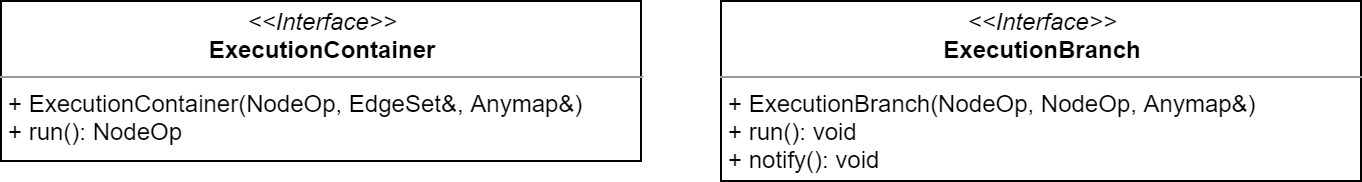

The diagram above was exported from draw.io. Its source (the exported page's mxGraphModel, read from the mxfile embedded in the PNG):
<mxGraphModel dx="1024" dy="592" grid="1" gridSize="10" guides="1" tooltips="1" connect="1" arrows="1" fold="1" page="1" pageScale="1" pageWidth="10000" pageHeight="10000" math="0" shadow="0">
  <root>
    <mxCell id="0" />
    <mxCell id="1" parent="0" />
    <mxCell id="c9Fd5Vf5bdhYskFb2bst-5" value="&lt;p style=&quot;margin: 0px ; margin-top: 4px ; text-align: center&quot;&gt;&lt;i&gt;&amp;lt;&amp;lt;Interface&amp;gt;&amp;gt;&lt;/i&gt;&lt;br&gt;&lt;b&gt;ExecutionContainer&lt;/b&gt;&lt;/p&gt;&lt;hr size=&quot;1&quot;&gt;&lt;p style=&quot;margin: 0px ; margin-left: 4px&quot;&gt;+ ExecutionContainer(NodeOp, EdgeSet&amp;amp;, Anymap&amp;amp;)&lt;/p&gt;&lt;p style=&quot;margin: 0px ; margin-left: 4px&quot;&gt;+ run(): NodeOp&lt;/p&gt;" style="verticalAlign=top;align=left;overflow=fill;fontSize=12;fontFamily=Helvetica;html=1;" vertex="1" parent="1">
      <mxGeometry x="120" y="80" width="320" height="80" as="geometry" />
    </mxCell>
    <mxCell id="c9Fd5Vf5bdhYskFb2bst-6" value="&lt;p style=&quot;margin: 0px ; margin-top: 4px ; text-align: center&quot;&gt;&lt;i&gt;&amp;lt;&amp;lt;Interface&amp;gt;&amp;gt;&lt;/i&gt;&lt;br&gt;&lt;b&gt;ExecutionBranch&lt;/b&gt;&lt;/p&gt;&lt;hr size=&quot;1&quot;&gt;&lt;p style=&quot;margin: 0px ; margin-left: 4px&quot;&gt;+ ExecutionBranch(NodeOp, NodeOp, Anymap&amp;amp;)&lt;/p&gt;&lt;p style=&quot;margin: 0px ; margin-left: 4px&quot;&gt;+ run(): void&lt;/p&gt;&lt;p style=&quot;margin: 0px ; margin-left: 4px&quot;&gt;+ notify(): void&lt;/p&gt;" style="verticalAlign=top;align=left;overflow=fill;fontSize=12;fontFamily=Helvetica;html=1;" vertex="1" parent="1">
      <mxGeometry x="480" y="80" width="320" height="90" as="geometry" />
    </mxCell>
  </root>
</mxGraphModel>